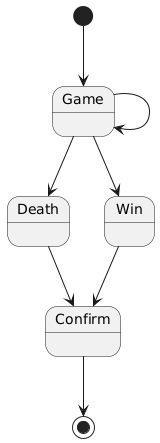

The diagram above was rendered by PlantUML. Its source (embedded in the PNG):
@startuml
[*] --> Game
Game --> Death
Game --> Win 
Game --> Game 
Death --> Confirm
Win  --> Confirm 
Confirm --> [*]
@enduml